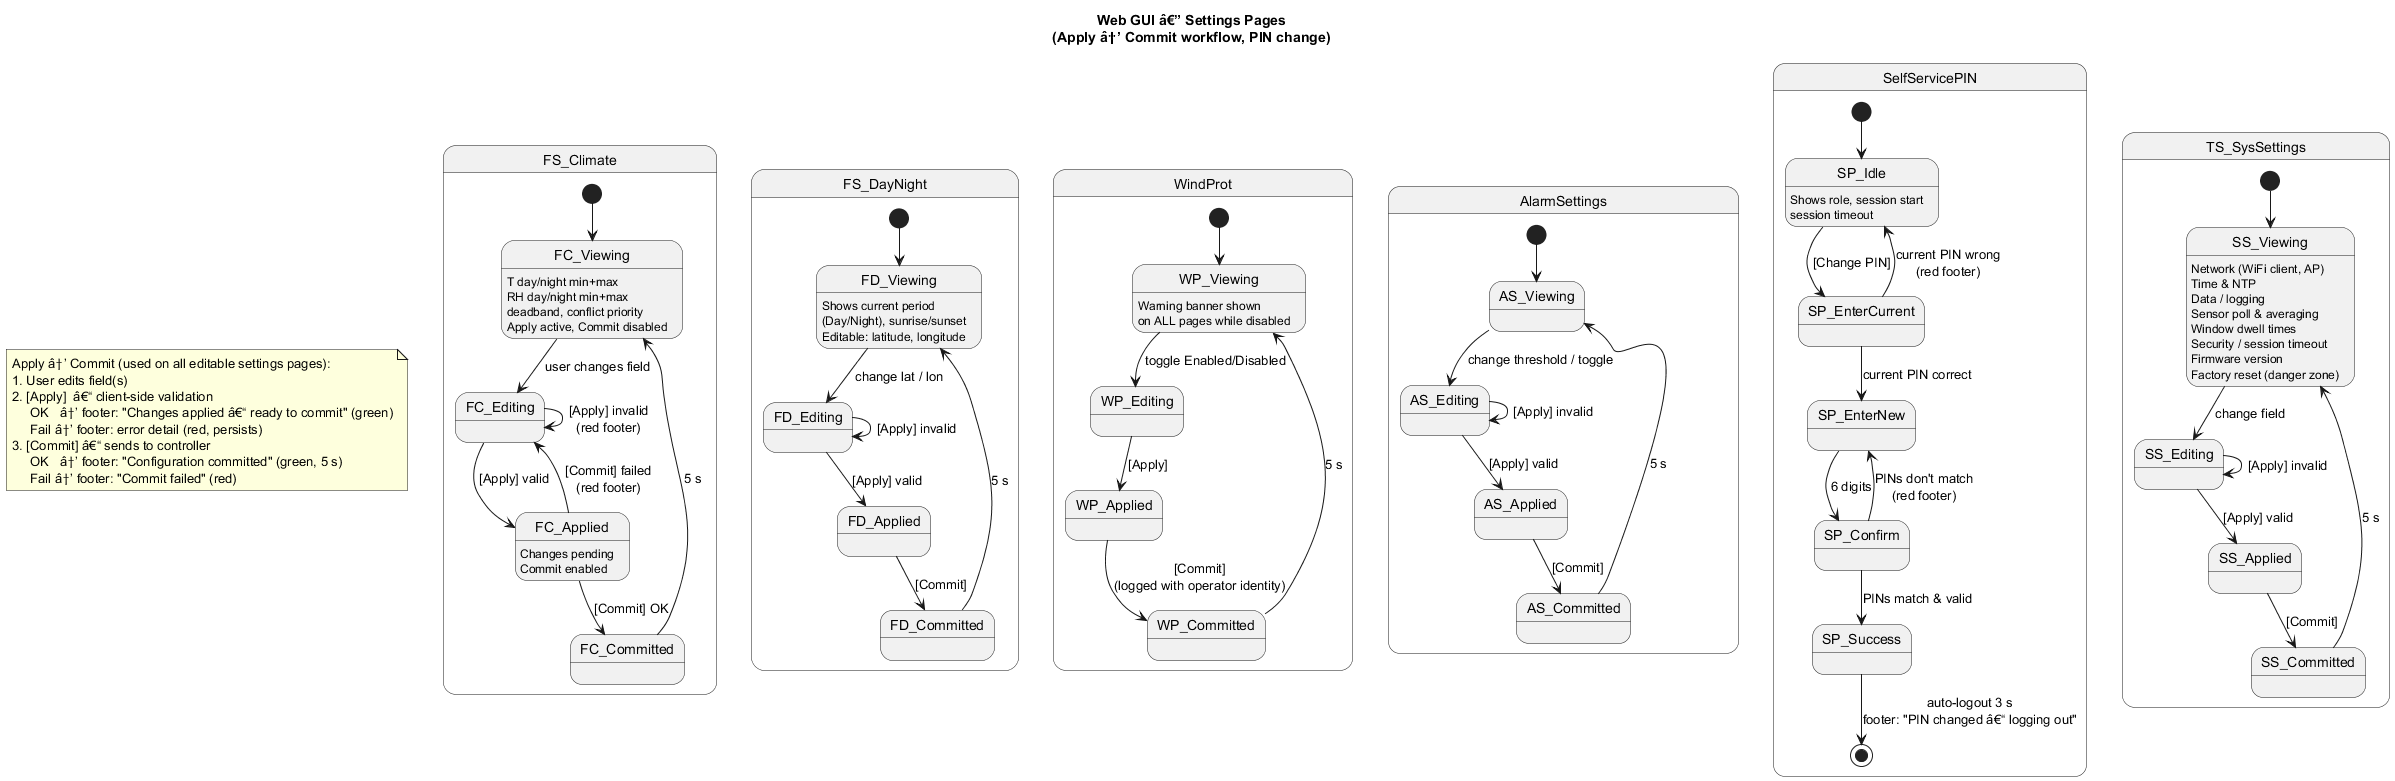

The diagram above was rendered by PlantUML. Its source (embedded in the PNG):
@startuml web_gui_state_diagram_settings
title Web GUI â€” Settings Pages\n(Apply â†’ Commit workflow, PIN change)

' ============================================================
' Reusable Apply â†’ Commit pattern (shown once for reference)
' ============================================================
note as ApplyCommitNote
  Apply â†’ Commit (used on all editable settings pages):
  1. User edits field(s)
  2. [Apply]  â€“ client-side validation
       OK   â†’ footer: "Changes applied â€“ ready to commit" (green)
       Fail â†’ footer: error detail (red, persists)
  3. [Commit] â€“ sends to controller
       OK   â†’ footer: "Configuration committed" (green, 5 s)
       Fail â†’ footer: "Commit failed" (red)
end note

' ============================================================
' Farmer: Climate Control
' ============================================================
state FS_Climate {
  [*]          --> FC_Viewing
  FC_Viewing   --> FC_Editing   : user changes field
  FC_Editing   --> FC_Applied   : [Apply] valid
  FC_Editing   --> FC_Editing   : [Apply] invalid\n(red footer)
  FC_Applied   --> FC_Committed : [Commit] OK
  FC_Applied   --> FC_Editing   : [Commit] failed\n(red footer)
  FC_Committed --> FC_Viewing   : 5 s

  FC_Viewing  : T day/night min+max\nRH day/night min+max\ndeadband, conflict priority\nApply active, Commit disabled
  FC_Applied  : Changes pending\nCommit enabled
}

' ============================================================
' Farmer: Day/Night Transition
' ============================================================
state FS_DayNight {
  [*]          --> FD_Viewing
  FD_Viewing   --> FD_Editing   : change lat / lon
  FD_Editing   --> FD_Applied   : [Apply] valid
  FD_Editing   --> FD_Editing   : [Apply] invalid
  FD_Applied   --> FD_Committed : [Commit]
  FD_Committed --> FD_Viewing   : 5 s

  FD_Viewing : Shows current period\n(Day/Night), sunrise/sunset\nEditable: latitude, longitude
}

' ============================================================
' Farmer & Technician: Wind Protection
' ============================================================
state WindProt {
  [*]          --> WP_Viewing
  WP_Viewing   --> WP_Editing   : toggle Enabled/Disabled
  WP_Editing   --> WP_Applied   : [Apply]
  WP_Applied   --> WP_Committed : [Commit]\n(logged with operator identity)
  WP_Committed --> WP_Viewing   : 5 s

  WP_Viewing : Warning banner shown\non ALL pages while disabled
}

' ============================================================
' Farmer & Technician: Alarm Settings
' ============================================================
state AlarmSettings {
  [*]          --> AS_Viewing
  AS_Viewing   --> AS_Editing   : change threshold / toggle
  AS_Editing   --> AS_Applied   : [Apply] valid
  AS_Editing   --> AS_Editing   : [Apply] invalid
  AS_Applied   --> AS_Committed : [Commit]
  AS_Committed --> AS_Viewing   : 5 s
}

' ============================================================
' Self-service PIN change (Farmer Account / Tech Account)
' ============================================================
state SelfServicePIN {
  [*]              --> SP_Idle
  SP_Idle          --> SP_EnterCurrent : [Change PIN]
  SP_EnterCurrent  --> SP_EnterNew     : current PIN correct
  SP_EnterCurrent  --> SP_Idle         : current PIN wrong\n(red footer)
  SP_EnterNew      --> SP_Confirm      : 6 digits
  SP_Confirm       --> SP_Success      : PINs match & valid
  SP_Confirm       --> SP_EnterNew     : PINs don't match\n(red footer)
  SP_Success       --> [*]             : auto-logout 3 s\nfooter: "PIN changed â€“ logging out"

  SP_Idle : Shows role, session start\nsession timeout
}

' ============================================================
' Technician: System Settings (non-WiFi, non-PIN sections)
' ============================================================
state TS_SysSettings {
  [*]          --> SS_Viewing
  SS_Viewing   --> SS_Editing   : change field
  SS_Editing   --> SS_Applied   : [Apply] valid
  SS_Editing   --> SS_Editing   : [Apply] invalid
  SS_Applied   --> SS_Committed : [Commit]
  SS_Committed --> SS_Viewing   : 5 s

  SS_Viewing : Network (WiFi client, AP)\nTime & NTP\nData / logging\nSensor poll & averaging\nWindow dwell times\nSecurity / session timeout\nFirmware version\nFactory reset (danger zone)
}

@enduml